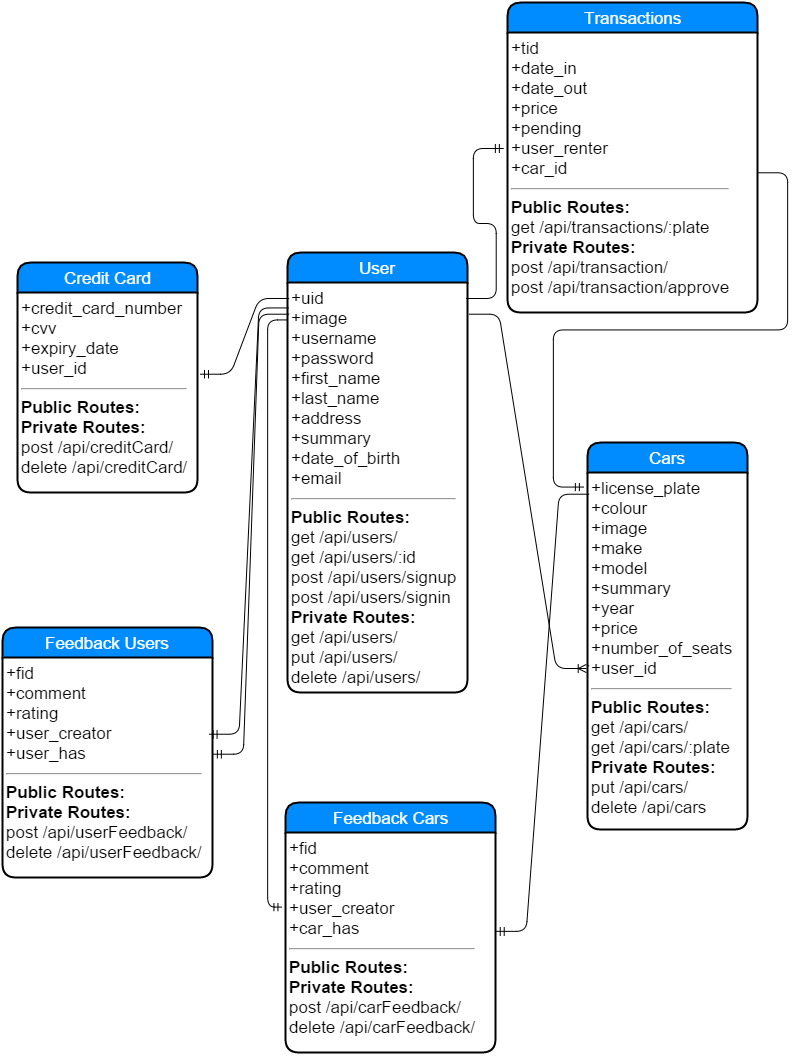

The diagram above was exported from draw.io. Its source (the exported page's mxGraphModel, read from the mxfile embedded in the PNG):
<mxGraphModel dx="787" dy="1054" grid="1" gridSize="10" guides="1" tooltips="1" connect="1" arrows="1" fold="1" page="1" pageScale="1" pageWidth="826" pageHeight="1169" background="#ffffff" math="0">
  <root>
    <mxCell id="0" style=";html=1;" />
    <mxCell id="1" style=";html=1;" parent="0" />
    <mxCell id="43103a0225f2097c-80" value="User" style="swimlane;html=1;childLayout=stackLayout;horizontal=1;startSize=30;horizontalStack=0;fillColor=#008cff;fontColor=#FFFFFF;rounded=1;fontSize=17;fontStyle=0;strokeWidth=2;resizeParent=0;resizeLast=1;shadow=0;dashed=0;align=center;" vertex="1" parent="1">
      <mxGeometry x="310" y="260" width="180" height="440" as="geometry" />
    </mxCell>
    <mxCell id="43103a0225f2097c-81" value="&lt;div&gt;+uid&lt;/div&gt;&lt;div&gt;+image&lt;/div&gt;&lt;div&gt;+username&lt;/div&gt;&lt;div&gt;+password&lt;/div&gt;&lt;div&gt;+first_name&lt;/div&gt;&lt;div&gt;+last_name&lt;/div&gt;&lt;div&gt;+address&lt;/div&gt;&lt;div&gt;+summary&lt;/div&gt;&lt;div&gt;+date_of_birth&lt;/div&gt;&lt;div&gt;+email&lt;/div&gt;&lt;div&gt;&lt;hr id=&quot;null&quot;&gt;&lt;b&gt;Public Routes:&lt;/b&gt;&lt;/div&gt;&lt;div&gt;get /api/users/&lt;/div&gt;&lt;div&gt;get /api/users/:id&lt;/div&gt;&lt;div&gt;&lt;span&gt;post /api/users/signup&lt;/span&gt;&lt;br&gt;&lt;/div&gt;&lt;div&gt;&lt;span&gt;post /api/users/signin&lt;/span&gt;&lt;span&gt;&lt;br&gt;&lt;/span&gt;&lt;/div&gt;&lt;div&gt;&lt;span&gt;&lt;b&gt;Private Routes:&lt;/b&gt;&lt;/span&gt;&lt;/div&gt;&lt;div&gt;&lt;span&gt;get /api/users/&lt;/span&gt;&lt;/div&gt;&lt;div&gt;&lt;span&gt;put /api/users/&lt;/span&gt;&lt;/div&gt;&lt;div&gt;&lt;span&gt;delete /api/users/&lt;/span&gt;&lt;/div&gt;&lt;div&gt;&lt;br&gt;&lt;/div&gt;" style="whiteSpace=wrap;html=1;align=left;strokeColor=none;fillColor=none;spacingLeft=4;fontSize=17;verticalAlign=top;resizable=0;rotatable=0;part=1;" vertex="1" parent="43103a0225f2097c-80">
      <mxGeometry y="30" width="180" height="410" as="geometry" />
    </mxCell>
    <mxCell id="43103a0225f2097c-82" value="Cars" style="swimlane;html=1;childLayout=stackLayout;horizontal=1;startSize=30;horizontalStack=0;fillColor=#008cff;fontColor=#FFFFFF;rounded=1;fontSize=17;fontStyle=0;strokeWidth=2;resizeParent=0;resizeLast=1;shadow=0;dashed=0;align=center;" vertex="1" parent="1">
      <mxGeometry x="610" y="450" width="160" height="387" as="geometry" />
    </mxCell>
    <mxCell id="43103a0225f2097c-83" value="+license_plate&lt;div&gt;+colour&lt;/div&gt;&lt;div&gt;+image&lt;/div&gt;&lt;div&gt;+make&lt;/div&gt;&lt;div&gt;+model&lt;/div&gt;&lt;div&gt;+summary&lt;/div&gt;&lt;div&gt;+year&lt;/div&gt;&lt;div&gt;+price&lt;/div&gt;&lt;div&gt;+number_of_seats&lt;/div&gt;&lt;div&gt;+user_id&lt;/div&gt;&lt;div&gt;&lt;hr id=&quot;null&quot;&gt;&lt;b&gt;Public Routes:&lt;/b&gt;&lt;/div&gt;&lt;div&gt;get /api/cars/&lt;/div&gt;&lt;div&gt;get /api/cars/:plate&lt;/div&gt;&lt;div&gt;&lt;b&gt;Private Routes:&lt;/b&gt;&lt;/div&gt;&lt;div&gt;put /api/cars/&lt;/div&gt;&lt;div&gt;delete /api/cars&lt;/div&gt;" style="whiteSpace=wrap;html=1;align=left;strokeColor=none;fillColor=none;spacingLeft=4;fontSize=17;verticalAlign=top;resizable=0;rotatable=0;part=1;" vertex="1" parent="43103a0225f2097c-82">
      <mxGeometry y="30" width="160" height="357" as="geometry" />
    </mxCell>
    <mxCell id="4501adc86fe8a240-4" style="edgeStyle=none;rounded=0;html=1;entryX=0.013;entryY=0.543;entryPerimeter=0;endArrow=none;endFill=0;jettySize=auto;orthogonalLoop=1;" edge="1" parent="43103a0225f2097c-82" source="43103a0225f2097c-83" target="43103a0225f2097c-83">
      <mxGeometry relative="1" as="geometry" />
    </mxCell>
    <mxCell id="4501adc86fe8a240-5" value="Credit Card" style="swimlane;html=1;childLayout=stackLayout;horizontal=1;startSize=30;horizontalStack=0;fillColor=#008cff;fontColor=#FFFFFF;rounded=1;fontSize=17;fontStyle=0;strokeWidth=2;resizeParent=0;resizeLast=1;shadow=0;dashed=0;align=center;" vertex="1" parent="1">
      <mxGeometry x="40" y="270" width="180" height="230" as="geometry" />
    </mxCell>
    <mxCell id="4501adc86fe8a240-6" value="&lt;div&gt;+credit_card_number&lt;/div&gt;&lt;div&gt;+cvv&lt;/div&gt;&lt;div&gt;+expiry_date&lt;/div&gt;&lt;div&gt;+user_id&lt;/div&gt;&lt;div&gt;&lt;hr id=&quot;null&quot;&gt;&lt;b&gt;Public Routes:&lt;/b&gt;&lt;/div&gt;&lt;div&gt;&lt;span&gt;&lt;b&gt;Private Routes:&lt;/b&gt;&lt;/span&gt;&lt;/div&gt;&lt;div&gt;&lt;span&gt;post /api/creditCard/&lt;/span&gt;&lt;/div&gt;&lt;div&gt;&lt;span&gt;delete /api/creditCard/&lt;/span&gt;&lt;br&gt;&lt;/div&gt;" style="whiteSpace=wrap;html=1;align=left;strokeColor=none;fillColor=none;spacingLeft=4;fontSize=17;verticalAlign=top;resizable=0;rotatable=0;part=1;" vertex="1" parent="4501adc86fe8a240-5">
      <mxGeometry y="30" width="180" height="200" as="geometry" />
    </mxCell>
    <mxCell id="4501adc86fe8a240-9" style="edgeStyle=none;rounded=0;html=1;endArrow=none;endFill=0;jettySize=auto;orthogonalLoop=1;" edge="1" parent="4501adc86fe8a240-5" source="4501adc86fe8a240-6" target="4501adc86fe8a240-5">
      <mxGeometry relative="1" as="geometry" />
    </mxCell>
    <mxCell id="4501adc86fe8a240-12" value="Transactions" style="swimlane;html=1;childLayout=stackLayout;horizontal=1;startSize=30;horizontalStack=0;fillColor=#008cff;fontColor=#FFFFFF;rounded=1;fontSize=17;fontStyle=0;strokeWidth=2;resizeParent=0;resizeLast=1;shadow=0;dashed=0;align=center;" vertex="1" parent="1">
      <mxGeometry x="530" y="10" width="250" height="310" as="geometry" />
    </mxCell>
    <mxCell id="4501adc86fe8a240-13" value="&lt;div&gt;+tid&lt;/div&gt;&lt;div&gt;+date_in&lt;/div&gt;&lt;div&gt;+date_out&lt;/div&gt;&lt;div&gt;+price&lt;/div&gt;&lt;div&gt;+pending&lt;/div&gt;&lt;div&gt;+user_renter&lt;/div&gt;&lt;div&gt;+car_id&lt;/div&gt;&lt;div&gt;&lt;hr id=&quot;null&quot;&gt;&lt;b&gt;Public Routes:&lt;/b&gt;&lt;/div&gt;&lt;div&gt;get /api/transactions/:plate&lt;/div&gt;&lt;div&gt;&lt;b style=&quot;line-height: 1.2&quot;&gt;Private Routes:&lt;/b&gt;&lt;br&gt;&lt;/div&gt;&lt;div&gt;post /api/transaction/&lt;/div&gt;&lt;div&gt;&lt;span style=&quot;line-height: 1.2&quot;&gt;post /api/transaction/approve&lt;/span&gt;&lt;br&gt;&lt;/div&gt;&lt;div&gt;&lt;br&gt;&lt;/div&gt;" style="whiteSpace=wrap;html=1;align=left;strokeColor=none;fillColor=none;spacingLeft=4;fontSize=17;verticalAlign=top;resizable=0;rotatable=0;part=1;" vertex="1" parent="4501adc86fe8a240-12">
      <mxGeometry y="30" width="250" height="280" as="geometry" />
    </mxCell>
    <mxCell id="4501adc86fe8a240-46" style="edgeStyle=none;rounded=1;html=1;startArrow=ERmandOne;startFill=0;endArrow=none;endFill=0;endSize=30;jettySize=auto;orthogonalLoop=1;strokeColor=#000000;" edge="1" parent="4501adc86fe8a240-12" source="4501adc86fe8a240-13" target="4501adc86fe8a240-12">
      <mxGeometry relative="1" as="geometry" />
    </mxCell>
    <mxCell id="4501adc86fe8a240-49" style="edgeStyle=none;rounded=1;html=1;startArrow=ERmandOne;startFill=0;endArrow=none;endFill=0;endSize=30;jettySize=auto;orthogonalLoop=1;strokeColor=#000000;" edge="1" parent="4501adc86fe8a240-12" source="4501adc86fe8a240-13" target="4501adc86fe8a240-12">
      <mxGeometry relative="1" as="geometry" />
    </mxCell>
    <mxCell id="4501adc86fe8a240-14" value="" style="edgeStyle=entityRelationEdgeStyle;html=1;endArrow=ERmandOne;exitX=1;exitY=0.5;entryX=-0.028;entryY=0.04;entryPerimeter=0;" edge="1" parent="1" source="4501adc86fe8a240-13" target="43103a0225f2097c-83">
      <mxGeometry width="100" height="100" relative="1" as="geometry">
        <mxPoint x="180" y="820" as="sourcePoint" />
        <mxPoint x="30" y="160" as="targetPoint" />
      </mxGeometry>
    </mxCell>
    <mxCell id="4501adc86fe8a240-11" value="" style="edgeStyle=entityRelationEdgeStyle;html=1;endArrow=ERmandOne;flipH=1;flipV=1;exitX=1.007;exitY=0.399;entryX=-0.001;entryY=0.034;entryPerimeter=0;exitPerimeter=0;" edge="1" parent="1" source="4501adc86fe8a240-6" target="43103a0225f2097c-81">
      <mxGeometry width="100" height="100" relative="1" as="geometry">
        <mxPoint x="250" y="320" as="sourcePoint" />
        <mxPoint x="260" y="430" as="targetPoint" />
      </mxGeometry>
    </mxCell>
    <mxCell id="4501adc86fe8a240-15" value="" style="edgeStyle=entityRelationEdgeStyle;html=1;endArrow=ERmandOne;entryX=-0.017;entryY=0.412;entryPerimeter=0;exitX=0.993;exitY=0.038;exitPerimeter=0;" edge="1" parent="1" source="43103a0225f2097c-81" target="4501adc86fe8a240-13">
      <mxGeometry width="100" height="100" relative="1" as="geometry">
        <mxPoint x="330" y="300" as="sourcePoint" />
        <mxPoint x="240" y="-410" as="targetPoint" />
      </mxGeometry>
    </mxCell>
    <mxCell id="4501adc86fe8a240-16" value="Feedback Users" style="swimlane;html=1;childLayout=stackLayout;horizontal=1;startSize=30;horizontalStack=0;fillColor=#008cff;fontColor=#FFFFFF;rounded=1;fontSize=17;fontStyle=0;strokeWidth=2;resizeParent=0;resizeLast=1;shadow=0;dashed=0;align=center;" vertex="1" parent="1">
      <mxGeometry x="25" y="635" width="210" height="250" as="geometry" />
    </mxCell>
    <mxCell id="4501adc86fe8a240-17" value="&lt;div&gt;+fid&lt;/div&gt;&lt;div&gt;+comment&lt;/div&gt;&lt;div&gt;+rating&lt;/div&gt;&lt;div&gt;+user_creator&lt;/div&gt;&lt;div&gt;+user_has&lt;/div&gt;&lt;div&gt;&lt;hr id=&quot;null&quot;&gt;&lt;b&gt;Public Routes:&lt;/b&gt;&lt;/div&gt;&lt;div&gt;&lt;b style=&quot;line-height: 1.2&quot;&gt;Private Routes:&lt;/b&gt;&lt;br&gt;&lt;/div&gt;&lt;div&gt;post /api/userFeedback/&lt;/div&gt;&lt;div&gt;&lt;span style=&quot;line-height: 1.2&quot;&gt;delete /api/&lt;/span&gt;&lt;span&gt;userFeedback/&lt;/span&gt;&lt;/div&gt;&lt;div&gt;&lt;span&gt;&lt;br&gt;&lt;/span&gt;&lt;/div&gt;" style="whiteSpace=wrap;html=1;align=left;strokeColor=none;fillColor=none;spacingLeft=4;fontSize=17;verticalAlign=top;resizable=0;rotatable=0;part=1;" vertex="1" parent="4501adc86fe8a240-16">
      <mxGeometry y="30" width="210" height="220" as="geometry" />
    </mxCell>
    <mxCell id="4501adc86fe8a240-19" style="edgeStyle=none;rounded=0;html=1;exitX=0.5;exitY=1;endArrow=none;endFill=0;jettySize=auto;orthogonalLoop=1;" edge="1" parent="4501adc86fe8a240-16" source="4501adc86fe8a240-16" target="4501adc86fe8a240-17">
      <mxGeometry relative="1" as="geometry" />
    </mxCell>
    <mxCell id="4501adc86fe8a240-23" value="" style="edgeStyle=entityRelationEdgeStyle;html=1;endArrow=ERmandOne;flipH=1;flipV=1;rounded=1;exitX=0.976;exitY=0.341;exitPerimeter=0;" edge="1" parent="1" source="4501adc86fe8a240-17">
      <mxGeometry width="100" height="100" relative="1" as="geometry">
        <mxPoint x="330" y="710" as="sourcePoint" />
        <mxPoint x="310" y="314" as="targetPoint" />
      </mxGeometry>
    </mxCell>
    <mxCell id="4501adc86fe8a240-24" value="" style="edgeStyle=entityRelationEdgeStyle;html=1;endArrow=ERmandOne;flipH=1;flipV=1;exitX=1;exitY=0.5;entryX=0.001;entryY=0.074;entryPerimeter=0;" edge="1" parent="1" source="4501adc86fe8a240-16" target="43103a0225f2097c-81">
      <mxGeometry x="160.14285714285722" y="510" width="100" height="100" as="geometry">
        <mxPoint x="160.14285714285722" y="743.0000000000002" as="sourcePoint" />
        <mxPoint x="300" y="510" as="targetPoint" />
      </mxGeometry>
    </mxCell>
    <mxCell id="4501adc86fe8a240-31" value="Feedback Cars" style="swimlane;html=1;childLayout=stackLayout;horizontal=1;startSize=30;horizontalStack=0;fillColor=#008cff;fontColor=#FFFFFF;rounded=1;fontSize=17;fontStyle=0;strokeWidth=2;resizeParent=0;resizeLast=1;shadow=0;dashed=0;align=center;" vertex="1" parent="1">
      <mxGeometry x="308" y="810" width="210" height="250" as="geometry" />
    </mxCell>
    <mxCell id="4501adc86fe8a240-32" value="&lt;div&gt;+fid&lt;/div&gt;&lt;div&gt;+comment&lt;/div&gt;&lt;div&gt;+rating&lt;/div&gt;&lt;div&gt;+user_creator&lt;/div&gt;&lt;div&gt;+car_has&lt;/div&gt;&lt;div&gt;&lt;hr id=&quot;null&quot;&gt;&lt;b&gt;Public Routes:&lt;/b&gt;&lt;/div&gt;&lt;div&gt;&lt;b style=&quot;line-height: 1.2&quot;&gt;Private Routes:&lt;/b&gt;&lt;br&gt;&lt;/div&gt;&lt;div&gt;post /api/carFeedback/&lt;/div&gt;&lt;div&gt;&lt;span style=&quot;line-height: 1.2&quot;&gt;delete /api/car&lt;/span&gt;&lt;span&gt;Feedback/&lt;/span&gt;&lt;/div&gt;&lt;div&gt;&lt;span&gt;&lt;br&gt;&lt;/span&gt;&lt;/div&gt;" style="whiteSpace=wrap;html=1;align=left;strokeColor=none;fillColor=none;spacingLeft=4;fontSize=17;verticalAlign=top;resizable=0;rotatable=0;part=1;" vertex="1" parent="4501adc86fe8a240-31">
      <mxGeometry y="30" width="210" height="220" as="geometry" />
    </mxCell>
    <mxCell id="4501adc86fe8a240-33" style="edgeStyle=none;rounded=0;html=1;exitX=0.5;exitY=1;endArrow=none;endFill=0;jettySize=auto;orthogonalLoop=1;" edge="1" parent="4501adc86fe8a240-31" source="4501adc86fe8a240-31" target="4501adc86fe8a240-32">
      <mxGeometry relative="1" as="geometry" />
    </mxCell>
    <mxCell id="4501adc86fe8a240-35" value="" style="edgeStyle=entityRelationEdgeStyle;html=1;endArrow=ERmandOne;flipH=1;flipV=1;exitX=0.994;exitY=0.44;entryX=0.004;entryY=0.057;entryPerimeter=0;exitPerimeter=0;" edge="1" parent="1" source="4501adc86fe8a240-32" target="43103a0225f2097c-83">
      <mxGeometry x="170.14285714285722" y="520" width="100" height="100" as="geometry">
        <mxPoint x="245.57142857142867" y="769.7142857142858" as="sourcePoint" />
        <mxPoint x="339.8571428571429" y="329.7142857142858" as="targetPoint" />
      </mxGeometry>
    </mxCell>
    <mxCell id="4501adc86fe8a240-51" value="" style="edgeStyle=segmentEdgeStyle;endArrow=none;html=1;strokeColor=#000000;exitX=-0.015;exitY=0.342;exitPerimeter=0;endFill=0;startArrow=ERmandOne;startFill=0;entryX=-0.002;entryY=0.093;entryPerimeter=0;" edge="1" parent="1" source="4501adc86fe8a240-32" target="43103a0225f2097c-81">
      <mxGeometry width="50" height="50" relative="1" as="geometry">
        <mxPoint x="170" y="1020" as="sourcePoint" />
        <mxPoint x="290" y="331" as="targetPoint" />
        <Array as="points">
          <mxPoint x="290" y="915" />
          <mxPoint x="290" y="328" />
        </Array>
      </mxGeometry>
    </mxCell>
    <mxCell id="52cd902f6b2eeea6-1" value="" style="edgeStyle=entityRelationEdgeStyle;html=1;endArrow=ERoneToMany;exitX=1.006;exitY=0.077;exitPerimeter=0;entryX=-0.012;entryY=0.549;entryPerimeter=0;" edge="1" parent="1" source="43103a0225f2097c-81" target="43103a0225f2097c-83">
      <mxGeometry width="100" height="100" relative="1" as="geometry">
        <mxPoint x="360" y="110" as="sourcePoint" />
        <mxPoint x="680" y="601" as="targetPoint" />
      </mxGeometry>
    </mxCell>
  </root>
</mxGraphModel>